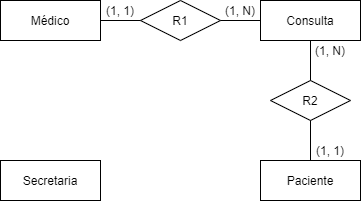

The diagram above was exported from draw.io. Its source (the exported page's mxGraphModel, read from the mxfile embedded in the PNG):
<mxGraphModel dx="868" dy="482" grid="1" gridSize="10" guides="1" tooltips="1" connect="1" arrows="1" fold="1" page="1" pageScale="1" pageWidth="827" pageHeight="1169" math="0" shadow="0">
  <root>
    <mxCell id="0" />
    <mxCell id="1" parent="0" />
    <mxCell id="sy7r68EW0lp5mHIgPRZf-1" value="Paciente" style="whiteSpace=wrap;html=1;align=center;" parent="1" vertex="1">
      <mxGeometry x="510" y="400" width="100" height="40" as="geometry" />
    </mxCell>
    <mxCell id="sy7r68EW0lp5mHIgPRZf-6" value="Médico" style="whiteSpace=wrap;html=1;align=center;" parent="1" vertex="1">
      <mxGeometry x="250" y="240" width="100" height="40" as="geometry" />
    </mxCell>
    <mxCell id="sy7r68EW0lp5mHIgPRZf-7" value="Consulta" style="whiteSpace=wrap;html=1;align=center;" parent="1" vertex="1">
      <mxGeometry x="510" y="240" width="100" height="40" as="geometry" />
    </mxCell>
    <mxCell id="sy7r68EW0lp5mHIgPRZf-15" value="R1" style="shape=rhombus;perimeter=rhombusPerimeter;whiteSpace=wrap;html=1;align=center;" parent="1" vertex="1">
      <mxGeometry x="390" y="240" width="80" height="40" as="geometry" />
    </mxCell>
    <mxCell id="sy7r68EW0lp5mHIgPRZf-16" value="R2" style="shape=rhombus;perimeter=rhombusPerimeter;whiteSpace=wrap;html=1;align=center;" parent="1" vertex="1">
      <mxGeometry x="520" y="320" width="80" height="40" as="geometry" />
    </mxCell>
    <mxCell id="sy7r68EW0lp5mHIgPRZf-18" value="" style="endArrow=none;html=1;rounded=0;exitX=0.5;exitY=0;exitDx=0;exitDy=0;entryX=0.5;entryY=1;entryDx=0;entryDy=0;" parent="1" source="sy7r68EW0lp5mHIgPRZf-1" target="sy7r68EW0lp5mHIgPRZf-16" edge="1">
      <mxGeometry relative="1" as="geometry">
        <mxPoint x="290" y="360" as="sourcePoint" />
        <mxPoint x="450" y="360" as="targetPoint" />
      </mxGeometry>
    </mxCell>
    <mxCell id="sy7r68EW0lp5mHIgPRZf-19" value="" style="endArrow=none;html=1;rounded=0;entryX=0.5;entryY=1;entryDx=0;entryDy=0;" parent="1" source="sy7r68EW0lp5mHIgPRZf-16" target="sy7r68EW0lp5mHIgPRZf-7" edge="1">
      <mxGeometry relative="1" as="geometry">
        <mxPoint x="320" y="350" as="sourcePoint" />
        <mxPoint x="480" y="350" as="targetPoint" />
      </mxGeometry>
    </mxCell>
    <mxCell id="sy7r68EW0lp5mHIgPRZf-20" value="" style="endArrow=none;html=1;rounded=0;exitX=0;exitY=0.5;exitDx=0;exitDy=0;entryX=1;entryY=0.5;entryDx=0;entryDy=0;" parent="1" source="sy7r68EW0lp5mHIgPRZf-7" target="sy7r68EW0lp5mHIgPRZf-15" edge="1">
      <mxGeometry relative="1" as="geometry">
        <mxPoint x="180" y="350" as="sourcePoint" />
        <mxPoint x="340" y="350" as="targetPoint" />
      </mxGeometry>
    </mxCell>
    <mxCell id="sy7r68EW0lp5mHIgPRZf-22" value="" style="endArrow=none;html=1;rounded=0;exitX=1;exitY=0.5;exitDx=0;exitDy=0;entryX=0;entryY=0.5;entryDx=0;entryDy=0;" parent="1" source="sy7r68EW0lp5mHIgPRZf-6" target="sy7r68EW0lp5mHIgPRZf-15" edge="1">
      <mxGeometry relative="1" as="geometry">
        <mxPoint x="260" y="340" as="sourcePoint" />
        <mxPoint x="420" y="340" as="targetPoint" />
      </mxGeometry>
    </mxCell>
    <mxCell id="sy7r68EW0lp5mHIgPRZf-33" value="(1, 1)" style="text;html=1;strokeColor=none;fillColor=none;align=center;verticalAlign=middle;whiteSpace=wrap;rounded=0;" parent="1" vertex="1">
      <mxGeometry x="350" y="240" width="40" height="20" as="geometry" />
    </mxCell>
    <mxCell id="sy7r68EW0lp5mHIgPRZf-34" value="(1, N)" style="text;html=1;strokeColor=none;fillColor=none;align=center;verticalAlign=middle;whiteSpace=wrap;rounded=0;" parent="1" vertex="1">
      <mxGeometry x="470" y="240" width="40" height="20" as="geometry" />
    </mxCell>
    <mxCell id="sy7r68EW0lp5mHIgPRZf-37" value="(1, N)" style="text;html=1;strokeColor=none;fillColor=none;align=center;verticalAlign=middle;whiteSpace=wrap;rounded=0;" parent="1" vertex="1">
      <mxGeometry x="560" y="280" width="40" height="20" as="geometry" />
    </mxCell>
    <mxCell id="sy7r68EW0lp5mHIgPRZf-43" value="(1, 1)" style="text;html=1;strokeColor=none;fillColor=none;align=center;verticalAlign=middle;whiteSpace=wrap;rounded=0;" parent="1" vertex="1">
      <mxGeometry x="560" y="380" width="40" height="20" as="geometry" />
    </mxCell>
    <mxCell id="MaWV6MTN1AW9RAlDoHGg-5" value="Secretaria" style="whiteSpace=wrap;html=1;align=center;" vertex="1" parent="1">
      <mxGeometry x="250" y="400" width="100" height="40" as="geometry" />
    </mxCell>
  </root>
</mxGraphModel>